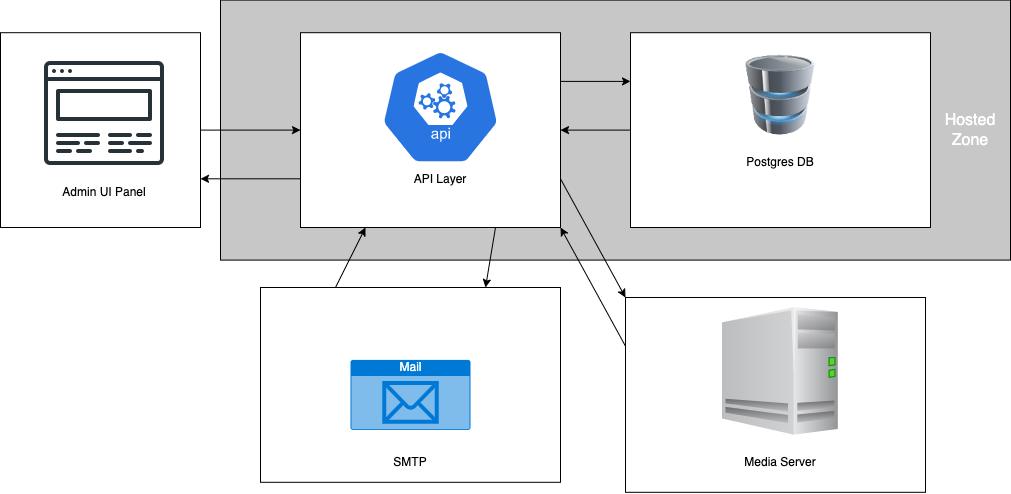

The diagram above was exported from draw.io. Its source (the exported page's mxGraphModel, read from the mxfile embedded in the PNG):
<mxGraphModel dx="1784" dy="516" grid="1" gridSize="10" guides="1" tooltips="1" connect="1" arrows="1" fold="1" page="1" pageScale="1" pageWidth="850" pageHeight="1100" math="0" shadow="0">
  <root>
    <mxCell id="0" />
    <mxCell id="1" parent="0" />
    <mxCell id="nzjlm_Bc3vFKyfvTy62j-35" value="" style="rounded=0;whiteSpace=wrap;html=1;labelBackgroundColor=none;fillColor=#C7C7C7;" vertex="1" parent="1">
      <mxGeometry x="20" y="22.6" width="790" height="260" as="geometry" />
    </mxCell>
    <mxCell id="nzjlm_Bc3vFKyfvTy62j-39" style="edgeStyle=none;rounded=0;orthogonalLoop=1;jettySize=auto;html=1;exitX=1;exitY=0.5;exitDx=0;exitDy=0;entryX=0;entryY=0.5;entryDx=0;entryDy=0;fontSize=16;fontColor=#FFFFFF;" edge="1" parent="1" source="nzjlm_Bc3vFKyfvTy62j-37" target="nzjlm_Bc3vFKyfvTy62j-12">
      <mxGeometry relative="1" as="geometry" />
    </mxCell>
    <mxCell id="nzjlm_Bc3vFKyfvTy62j-37" value="" style="rounded=0;whiteSpace=wrap;html=1;" vertex="1" parent="1">
      <mxGeometry x="-200" y="55.2" width="200" height="194.8" as="geometry" />
    </mxCell>
    <mxCell id="nzjlm_Bc3vFKyfvTy62j-33" style="edgeStyle=none;rounded=0;orthogonalLoop=1;jettySize=auto;html=1;exitX=0.25;exitY=0;exitDx=0;exitDy=0;entryX=0.25;entryY=1;entryDx=0;entryDy=0;" edge="1" parent="1" source="nzjlm_Bc3vFKyfvTy62j-19" target="nzjlm_Bc3vFKyfvTy62j-12">
      <mxGeometry relative="1" as="geometry" />
    </mxCell>
    <mxCell id="nzjlm_Bc3vFKyfvTy62j-19" value="" style="rounded=0;whiteSpace=wrap;html=1;" vertex="1" parent="1">
      <mxGeometry x="60" y="310" width="300" height="194.8" as="geometry" />
    </mxCell>
    <mxCell id="nzjlm_Bc3vFKyfvTy62j-30" style="edgeStyle=none;rounded=0;orthogonalLoop=1;jettySize=auto;html=1;exitX=0;exitY=0.25;exitDx=0;exitDy=0;entryX=1;entryY=1;entryDx=0;entryDy=0;" edge="1" parent="1" source="nzjlm_Bc3vFKyfvTy62j-17" target="nzjlm_Bc3vFKyfvTy62j-12">
      <mxGeometry relative="1" as="geometry" />
    </mxCell>
    <mxCell id="nzjlm_Bc3vFKyfvTy62j-17" value="" style="rounded=0;whiteSpace=wrap;html=1;" vertex="1" parent="1">
      <mxGeometry x="425" y="320" width="300" height="194.8" as="geometry" />
    </mxCell>
    <mxCell id="nzjlm_Bc3vFKyfvTy62j-29" style="edgeStyle=none;rounded=0;orthogonalLoop=1;jettySize=auto;html=1;exitX=1;exitY=0.75;exitDx=0;exitDy=0;entryX=0;entryY=0;entryDx=0;entryDy=0;" edge="1" parent="1" source="nzjlm_Bc3vFKyfvTy62j-12" target="nzjlm_Bc3vFKyfvTy62j-17">
      <mxGeometry relative="1" as="geometry" />
    </mxCell>
    <mxCell id="nzjlm_Bc3vFKyfvTy62j-31" style="edgeStyle=none;rounded=0;orthogonalLoop=1;jettySize=auto;html=1;exitX=1;exitY=0.25;exitDx=0;exitDy=0;entryX=0;entryY=0.25;entryDx=0;entryDy=0;" edge="1" parent="1" source="nzjlm_Bc3vFKyfvTy62j-12" target="nzjlm_Bc3vFKyfvTy62j-13">
      <mxGeometry relative="1" as="geometry" />
    </mxCell>
    <mxCell id="nzjlm_Bc3vFKyfvTy62j-34" style="edgeStyle=none;rounded=0;orthogonalLoop=1;jettySize=auto;html=1;exitX=0.75;exitY=1;exitDx=0;exitDy=0;entryX=0.75;entryY=0;entryDx=0;entryDy=0;" edge="1" parent="1" source="nzjlm_Bc3vFKyfvTy62j-12" target="nzjlm_Bc3vFKyfvTy62j-19">
      <mxGeometry relative="1" as="geometry" />
    </mxCell>
    <mxCell id="nzjlm_Bc3vFKyfvTy62j-40" style="edgeStyle=none;rounded=0;orthogonalLoop=1;jettySize=auto;html=1;exitX=0;exitY=0.75;exitDx=0;exitDy=0;entryX=1;entryY=0.75;entryDx=0;entryDy=0;fontSize=16;fontColor=#FFFFFF;" edge="1" parent="1" source="nzjlm_Bc3vFKyfvTy62j-12" target="nzjlm_Bc3vFKyfvTy62j-37">
      <mxGeometry relative="1" as="geometry" />
    </mxCell>
    <mxCell id="nzjlm_Bc3vFKyfvTy62j-12" value="" style="rounded=0;whiteSpace=wrap;html=1;" vertex="1" parent="1">
      <mxGeometry x="100" y="55.2" width="260" height="194.8" as="geometry" />
    </mxCell>
    <mxCell id="nzjlm_Bc3vFKyfvTy62j-1" value="" style="sketch=0;html=1;dashed=0;whitespace=wrap;fillColor=#2875E2;strokeColor=#ffffff;points=[[0.005,0.63,0],[0.1,0.2,0],[0.9,0.2,0],[0.5,0,0],[0.995,0.63,0],[0.72,0.99,0],[0.5,1,0],[0.28,0.99,0]];verticalLabelPosition=bottom;align=center;verticalAlign=top;shape=mxgraph.kubernetes.icon;prIcon=api" vertex="1" parent="1">
      <mxGeometry x="180" y="72" width="120" height="115.2" as="geometry" />
    </mxCell>
    <mxCell id="nzjlm_Bc3vFKyfvTy62j-2" value="" style="shape=image;html=1;verticalAlign=top;verticalLabelPosition=bottom;labelBackgroundColor=#ffffff;imageAspect=0;aspect=fixed;image=https://cdn1.iconfinder.com/data/icons/seo-and-web-development-6/32/Web_website_favorite_site_star-128.png" vertex="1" parent="1">
      <mxGeometry x="-160" y="72" width="128" height="128" as="geometry" />
    </mxCell>
    <mxCell id="nzjlm_Bc3vFKyfvTy62j-32" style="edgeStyle=none;rounded=0;orthogonalLoop=1;jettySize=auto;html=1;exitX=0;exitY=0.5;exitDx=0;exitDy=0;entryX=1;entryY=0.5;entryDx=0;entryDy=0;" edge="1" parent="1" source="nzjlm_Bc3vFKyfvTy62j-13" target="nzjlm_Bc3vFKyfvTy62j-12">
      <mxGeometry relative="1" as="geometry" />
    </mxCell>
    <mxCell id="nzjlm_Bc3vFKyfvTy62j-13" value="" style="rounded=0;whiteSpace=wrap;html=1;" vertex="1" parent="1">
      <mxGeometry x="430" y="55.2" width="300" height="194.8" as="geometry" />
    </mxCell>
    <mxCell id="nzjlm_Bc3vFKyfvTy62j-14" value="" style="image;html=1;image=img/lib/clip_art/computers/Database_128x128.png" vertex="1" parent="1">
      <mxGeometry x="540" y="77.6" width="80" height="80" as="geometry" />
    </mxCell>
    <mxCell id="nzjlm_Bc3vFKyfvTy62j-16" value="" style="shape=image;html=1;verticalAlign=top;verticalLabelPosition=bottom;labelBackgroundColor=#ffffff;imageAspect=0;aspect=fixed;image=https://cdn0.iconfinder.com/data/icons/icocentre-free-icons/147/f-server_128-128.png" vertex="1" parent="1">
      <mxGeometry x="516" y="330" width="128" height="128" as="geometry" />
    </mxCell>
    <mxCell id="nzjlm_Bc3vFKyfvTy62j-18" value="Mail" style="html=1;strokeColor=none;fillColor=#0079D6;labelPosition=center;verticalLabelPosition=middle;verticalAlign=top;align=center;fontSize=12;outlineConnect=0;spacingTop=-6;fontColor=#FFFFFF;sketch=0;shape=mxgraph.sitemap.mail;" vertex="1" parent="1">
      <mxGeometry x="150" y="382.4" width="120" height="70" as="geometry" />
    </mxCell>
    <mxCell id="nzjlm_Bc3vFKyfvTy62j-20" value="API Layer" style="text;strokeColor=none;align=center;fillColor=none;html=1;verticalAlign=middle;whiteSpace=wrap;rounded=0;" vertex="1" parent="1">
      <mxGeometry x="210" y="187.2" width="60" height="30" as="geometry" />
    </mxCell>
    <mxCell id="nzjlm_Bc3vFKyfvTy62j-21" value="Admin UI Panel" style="text;strokeColor=none;align=center;fillColor=none;html=1;verticalAlign=middle;whiteSpace=wrap;rounded=0;" vertex="1" parent="1">
      <mxGeometry x="-139" y="200" width="86" height="30" as="geometry" />
    </mxCell>
    <mxCell id="nzjlm_Bc3vFKyfvTy62j-22" value="Postgres DB" style="text;strokeColor=none;align=center;fillColor=none;html=1;verticalAlign=middle;whiteSpace=wrap;rounded=0;" vertex="1" parent="1">
      <mxGeometry x="540" y="170" width="80" height="30" as="geometry" />
    </mxCell>
    <mxCell id="nzjlm_Bc3vFKyfvTy62j-23" value="Media Server" style="text;strokeColor=none;align=center;fillColor=none;html=1;verticalAlign=middle;whiteSpace=wrap;rounded=0;" vertex="1" parent="1">
      <mxGeometry x="540" y="470" width="80" height="30" as="geometry" />
    </mxCell>
    <mxCell id="nzjlm_Bc3vFKyfvTy62j-24" value="SMTP" style="text;strokeColor=none;align=center;fillColor=none;html=1;verticalAlign=middle;whiteSpace=wrap;rounded=0;" vertex="1" parent="1">
      <mxGeometry x="170" y="470" width="80" height="30" as="geometry" />
    </mxCell>
    <mxCell id="nzjlm_Bc3vFKyfvTy62j-36" value="&lt;font style=&quot;font-size: 16px;&quot; color=&quot;#ffffff&quot;&gt;Hosted&lt;br&gt;Zone&lt;br&gt;&lt;/font&gt;" style="text;strokeColor=none;align=center;fillColor=none;html=1;verticalAlign=middle;whiteSpace=wrap;rounded=0;labelBackgroundColor=none;" vertex="1" parent="1">
      <mxGeometry x="740" y="65.2" width="60" height="174.8" as="geometry" />
    </mxCell>
  </root>
</mxGraphModel>